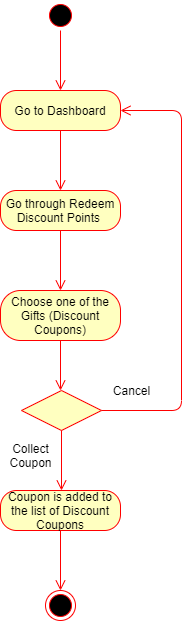

The diagram above was exported from draw.io. Its source (the exported page's mxGraphModel, read from the mxfile embedded in the PNG):
<mxGraphModel dx="782" dy="469" grid="1" gridSize="10" guides="1" tooltips="1" connect="1" arrows="1" fold="1" page="1" pageScale="1" pageWidth="827" pageHeight="1169" math="0" shadow="0">
  <root>
    <mxCell id="0" />
    <mxCell id="1" parent="0" />
    <mxCell id="h-1OxlsRL0A84Ij7FyJQ-1" value="" style="ellipse;html=1;shape=startState;fillColor=#000000;strokeColor=#ff0000;" parent="1" vertex="1">
      <mxGeometry x="384" y="10" width="30" height="30" as="geometry" />
    </mxCell>
    <mxCell id="h-1OxlsRL0A84Ij7FyJQ-2" value="" style="edgeStyle=orthogonalEdgeStyle;html=1;verticalAlign=bottom;endArrow=open;endSize=8;strokeColor=#ff0000;" parent="1" source="h-1OxlsRL0A84Ij7FyJQ-1" edge="1">
      <mxGeometry relative="1" as="geometry">
        <mxPoint x="399" y="100" as="targetPoint" />
      </mxGeometry>
    </mxCell>
    <mxCell id="h-1OxlsRL0A84Ij7FyJQ-3" value="Go to Dashboard" style="rounded=1;whiteSpace=wrap;html=1;arcSize=40;fontColor=#000000;fillColor=#ffffc0;strokeColor=#ff0000;" parent="1" vertex="1">
      <mxGeometry x="339" y="100" width="120" height="40" as="geometry" />
    </mxCell>
    <mxCell id="h-1OxlsRL0A84Ij7FyJQ-4" value="" style="edgeStyle=orthogonalEdgeStyle;html=1;verticalAlign=bottom;endArrow=open;endSize=8;strokeColor=#ff0000;" parent="1" source="h-1OxlsRL0A84Ij7FyJQ-3" edge="1">
      <mxGeometry relative="1" as="geometry">
        <mxPoint x="399" y="200" as="targetPoint" />
      </mxGeometry>
    </mxCell>
    <mxCell id="h-1OxlsRL0A84Ij7FyJQ-5" value="Go through Redeem Discount Points&amp;nbsp;" style="rounded=1;whiteSpace=wrap;html=1;arcSize=40;fontColor=#000000;fillColor=#ffffc0;strokeColor=#ff0000;" parent="1" vertex="1">
      <mxGeometry x="339" y="200" width="120" height="40" as="geometry" />
    </mxCell>
    <mxCell id="h-1OxlsRL0A84Ij7FyJQ-6" value="" style="edgeStyle=orthogonalEdgeStyle;html=1;verticalAlign=bottom;endArrow=open;endSize=8;strokeColor=#ff0000;" parent="1" source="h-1OxlsRL0A84Ij7FyJQ-5" edge="1">
      <mxGeometry relative="1" as="geometry">
        <mxPoint x="399" y="300" as="targetPoint" />
      </mxGeometry>
    </mxCell>
    <mxCell id="h-1OxlsRL0A84Ij7FyJQ-7" value="Choose one of the Gifts (Discount Coupons)" style="rounded=1;whiteSpace=wrap;html=1;arcSize=40;fontColor=#000000;fillColor=#ffffc0;strokeColor=#ff0000;" parent="1" vertex="1">
      <mxGeometry x="339" y="300" width="120" height="50" as="geometry" />
    </mxCell>
    <mxCell id="h-1OxlsRL0A84Ij7FyJQ-8" value="" style="edgeStyle=orthogonalEdgeStyle;html=1;verticalAlign=bottom;endArrow=open;endSize=8;strokeColor=#ff0000;" parent="1" source="h-1OxlsRL0A84Ij7FyJQ-7" edge="1">
      <mxGeometry relative="1" as="geometry">
        <mxPoint x="399" y="400" as="targetPoint" />
      </mxGeometry>
    </mxCell>
    <mxCell id="h-1OxlsRL0A84Ij7FyJQ-9" value="" style="rhombus;whiteSpace=wrap;html=1;fillColor=#ffffc0;strokeColor=#ff0000;" parent="1" vertex="1">
      <mxGeometry x="360" y="400" width="80" height="40" as="geometry" />
    </mxCell>
    <mxCell id="h-1OxlsRL0A84Ij7FyJQ-10" value="" style="edgeStyle=orthogonalEdgeStyle;html=1;align=left;verticalAlign=bottom;endArrow=open;endSize=8;strokeColor=#ff0000;entryX=1;entryY=0.5;entryDx=0;entryDy=0;" parent="1" source="h-1OxlsRL0A84Ij7FyJQ-9" target="h-1OxlsRL0A84Ij7FyJQ-3" edge="1">
      <mxGeometry x="-1" relative="1" as="geometry">
        <mxPoint x="530" y="120" as="targetPoint" />
        <Array as="points">
          <mxPoint x="520" y="420" />
          <mxPoint x="520" y="120" />
        </Array>
      </mxGeometry>
    </mxCell>
    <mxCell id="h-1OxlsRL0A84Ij7FyJQ-11" value="" style="edgeStyle=orthogonalEdgeStyle;html=1;align=left;verticalAlign=top;endArrow=open;endSize=8;strokeColor=#ff0000;" parent="1" source="h-1OxlsRL0A84Ij7FyJQ-9" edge="1">
      <mxGeometry x="1" y="71" relative="1" as="geometry">
        <mxPoint x="400" y="500" as="targetPoint" />
        <mxPoint x="-61" y="70" as="offset" />
      </mxGeometry>
    </mxCell>
    <mxCell id="h-1OxlsRL0A84Ij7FyJQ-13" value="Collect&lt;br&gt;Coupon" style="text;html=1;align=center;verticalAlign=middle;resizable=0;points=[];autosize=1;" parent="1" vertex="1">
      <mxGeometry x="339" y="450" width="60" height="30" as="geometry" />
    </mxCell>
    <mxCell id="h-1OxlsRL0A84Ij7FyJQ-15" value="Cancel" style="text;html=1;align=center;verticalAlign=middle;resizable=0;points=[];autosize=1;" parent="1" vertex="1">
      <mxGeometry x="445" y="390" width="50" height="20" as="geometry" />
    </mxCell>
    <mxCell id="h-1OxlsRL0A84Ij7FyJQ-16" value="Coupon is added to the list of Discount Coupons" style="rounded=1;whiteSpace=wrap;html=1;arcSize=40;fontColor=#000000;fillColor=#ffffc0;strokeColor=#ff0000;" parent="1" vertex="1">
      <mxGeometry x="339" y="500" width="120" height="40" as="geometry" />
    </mxCell>
    <mxCell id="h-1OxlsRL0A84Ij7FyJQ-17" value="" style="edgeStyle=orthogonalEdgeStyle;html=1;verticalAlign=bottom;endArrow=open;endSize=8;strokeColor=#ff0000;" parent="1" source="h-1OxlsRL0A84Ij7FyJQ-16" edge="1">
      <mxGeometry relative="1" as="geometry">
        <mxPoint x="399" y="600" as="targetPoint" />
      </mxGeometry>
    </mxCell>
    <mxCell id="h-1OxlsRL0A84Ij7FyJQ-18" value="" style="ellipse;html=1;shape=endState;fillColor=#000000;strokeColor=#ff0000;" parent="1" vertex="1">
      <mxGeometry x="384" y="600" width="30" height="30" as="geometry" />
    </mxCell>
  </root>
</mxGraphModel>